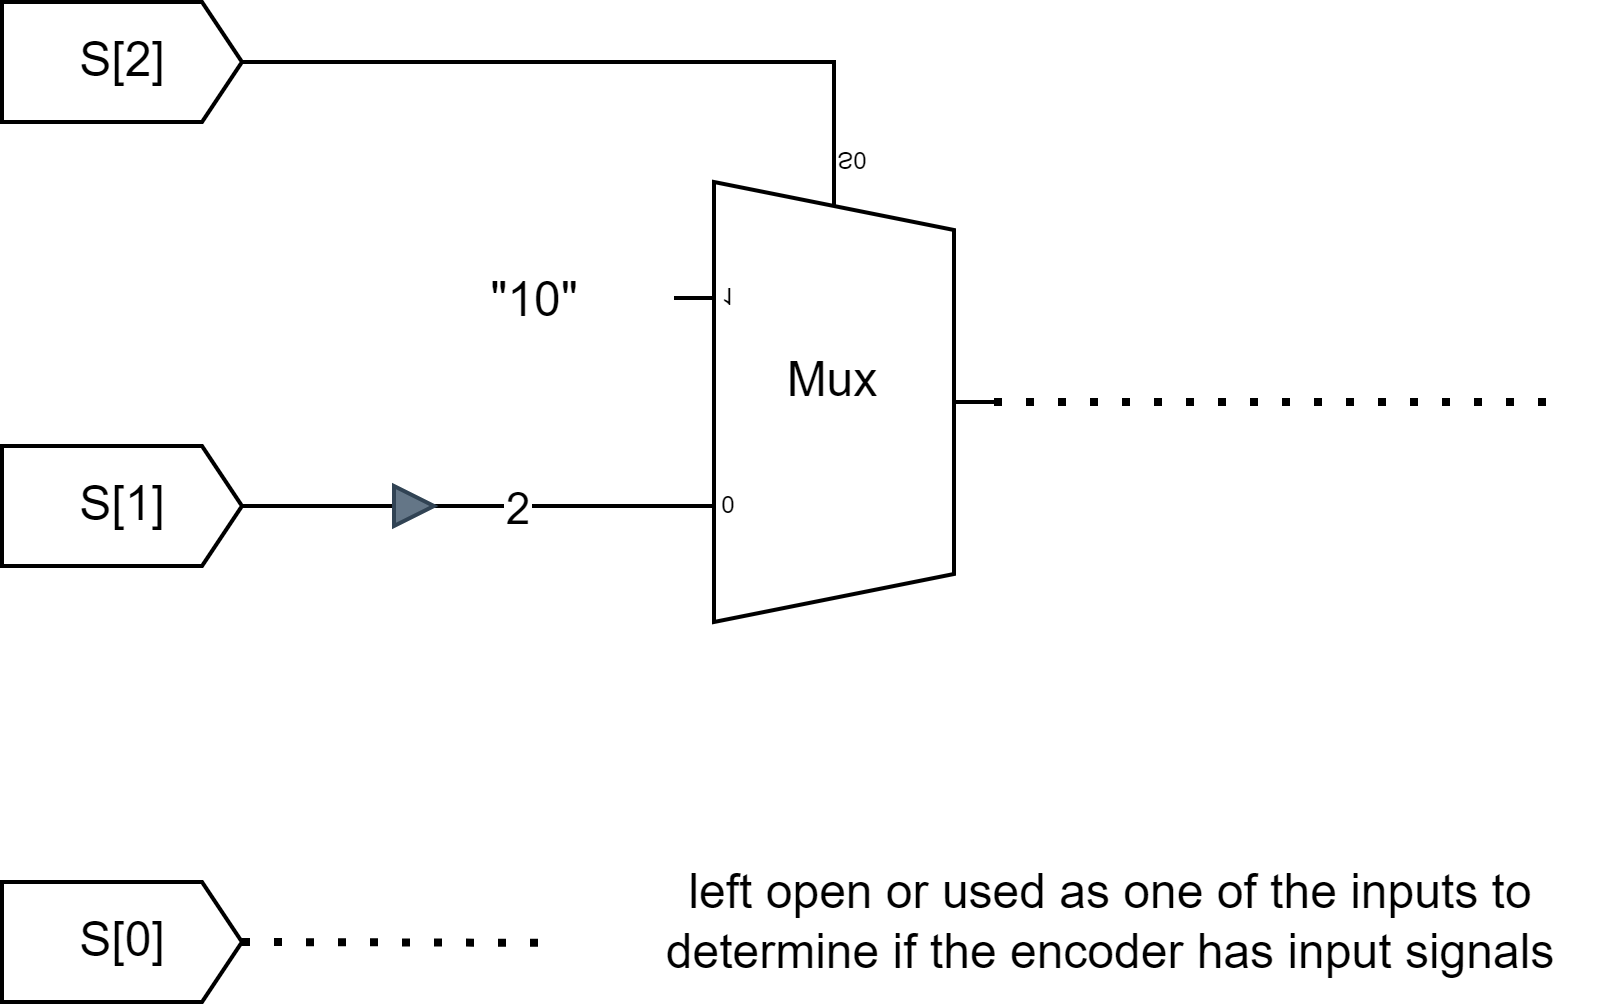

The diagram above was exported from draw.io. Its source (the exported page's mxGraphModel, read from the mxfile embedded in the PNG):
<mxGraphModel dx="1206" dy="809" grid="1" gridSize="10" guides="1" tooltips="1" connect="1" arrows="1" fold="1" page="1" pageScale="1" pageWidth="3300" pageHeight="2339" background="none" math="0" shadow="0">
  <root>
    <mxCell id="0" />
    <mxCell id="1" parent="0" />
    <mxCell id="cctHgGJsLOtrq9aGnDQg-1" value="Mux" style="shadow=0;dashed=0;align=center;html=1;strokeWidth=1;shape=mxgraph.electrical.abstract.mux2;whiteSpace=wrap;flipV=1;" parent="1" vertex="1">
      <mxGeometry x="630" y="385" width="80" height="120" as="geometry" />
    </mxCell>
    <mxCell id="cctHgGJsLOtrq9aGnDQg-5" style="edgeStyle=orthogonalEdgeStyle;rounded=0;orthogonalLoop=1;jettySize=auto;html=1;exitX=1;exitY=0.5;exitDx=0;exitDy=0;exitPerimeter=0;entryX=0.375;entryY=1;entryDx=10;entryDy=0;entryPerimeter=0;endArrow=none;endFill=0;" parent="1" source="cctHgGJsLOtrq9aGnDQg-2" target="cctHgGJsLOtrq9aGnDQg-1" edge="1">
      <mxGeometry relative="1" as="geometry" />
    </mxCell>
    <mxCell id="cctHgGJsLOtrq9aGnDQg-2" value="S[2]" style="html=1;shadow=0;dashed=0;align=center;verticalAlign=middle;shape=mxgraph.arrows2.arrow;dy=0;dx=10;notch=0;" parent="1" vertex="1">
      <mxGeometry x="462" y="350" width="60" height="30" as="geometry" />
    </mxCell>
    <mxCell id="cctHgGJsLOtrq9aGnDQg-6" style="edgeStyle=orthogonalEdgeStyle;rounded=0;orthogonalLoop=1;jettySize=auto;html=1;exitX=1;exitY=0.5;exitDx=0;exitDy=0;exitPerimeter=0;entryX=0;entryY=0.21666666666666667;entryDx=0;entryDy=3;entryPerimeter=0;endArrow=none;endFill=0;" parent="1" source="cctHgGJsLOtrq9aGnDQg-3" target="cctHgGJsLOtrq9aGnDQg-1" edge="1">
      <mxGeometry relative="1" as="geometry" />
    </mxCell>
    <mxCell id="cctHgGJsLOtrq9aGnDQg-19" value="2" style="edgeLabel;html=1;align=center;verticalAlign=middle;resizable=0;points=[];" parent="cctHgGJsLOtrq9aGnDQg-6" vertex="1" connectable="0">
      <mxGeometry x="0.2578" y="3" relative="1" as="geometry">
        <mxPoint y="3" as="offset" />
      </mxGeometry>
    </mxCell>
    <mxCell id="cctHgGJsLOtrq9aGnDQg-3" value="S[1]" style="html=1;shadow=0;dashed=0;align=center;verticalAlign=middle;shape=mxgraph.arrows2.arrow;dy=0;dx=10;notch=0;" parent="1" vertex="1">
      <mxGeometry x="462" y="461" width="60" height="30" as="geometry" />
    </mxCell>
    <mxCell id="cctHgGJsLOtrq9aGnDQg-4" value="S[0]" style="html=1;shadow=0;dashed=0;align=center;verticalAlign=middle;shape=mxgraph.arrows2.arrow;dy=0;dx=10;notch=0;" parent="1" vertex="1">
      <mxGeometry x="462" y="570" width="60" height="30" as="geometry" />
    </mxCell>
    <mxCell id="cctHgGJsLOtrq9aGnDQg-7" value="&quot;10&quot;" style="text;html=1;align=center;verticalAlign=middle;resizable=0;points=[];autosize=1;strokeColor=none;fillColor=none;" parent="1" vertex="1">
      <mxGeometry x="570" y="410" width="50" height="30" as="geometry" />
    </mxCell>
    <mxCell id="cctHgGJsLOtrq9aGnDQg-8" value="left open or used as one of the inputs to &lt;br&gt;determine&amp;nbsp;if the encoder has input signals" style="text;html=1;align=center;verticalAlign=middle;resizable=0;points=[];autosize=1;strokeColor=none;fillColor=none;" parent="1" vertex="1">
      <mxGeometry x="614" y="560" width="250" height="40" as="geometry" />
    </mxCell>
    <mxCell id="cctHgGJsLOtrq9aGnDQg-18" value="" style="endArrow=none;dashed=1;html=1;dashPattern=1 3;strokeWidth=2;rounded=0;exitX=1;exitY=0.5;exitDx=0;exitDy=0;exitPerimeter=0;entryX=0.002;entryY=0.507;entryDx=0;entryDy=0;entryPerimeter=0;" parent="1" source="cctHgGJsLOtrq9aGnDQg-4" edge="1">
      <mxGeometry width="50" height="50" relative="1" as="geometry">
        <mxPoint x="733" y="450" as="sourcePoint" />
        <mxPoint x="598.9200000000001" y="585.21" as="targetPoint" />
      </mxGeometry>
    </mxCell>
    <mxCell id="cctHgGJsLOtrq9aGnDQg-20" value="" style="endArrow=none;dashed=1;html=1;dashPattern=1 3;strokeWidth=2;rounded=0;" parent="1" edge="1">
      <mxGeometry width="50" height="50" relative="1" as="geometry">
        <mxPoint x="710" y="450" as="sourcePoint" />
        <mxPoint x="850" y="450" as="targetPoint" />
      </mxGeometry>
    </mxCell>
    <mxCell id="cctHgGJsLOtrq9aGnDQg-21" value="" style="triangle;whiteSpace=wrap;html=1;fillColor=#647687;fontColor=#ffffff;strokeColor=#314354;" parent="1" vertex="1">
      <mxGeometry x="560" y="471" width="10" height="10" as="geometry" />
    </mxCell>
  </root>
</mxGraphModel>